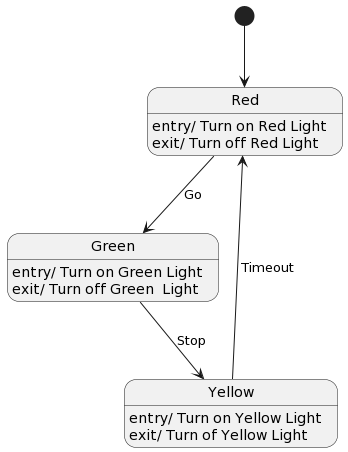

The diagram above was rendered by PlantUML. Its source (embedded in the PNG):
@startuml
[*] --> Red
Red --> Green : Go
Green --> Yellow : Stop
Yellow --> Red : Timeout


Red : entry/ Turn on Red Light
Red : exit/ Turn off Red Light
Yellow : entry/ Turn on Yellow Light
'Yellow : entry/ Turn on timer
Yellow : exit/ Turn of Yellow Light
Green : entry/ Turn on Green Light
Green : exit/ Turn off Green  Light
@enduml